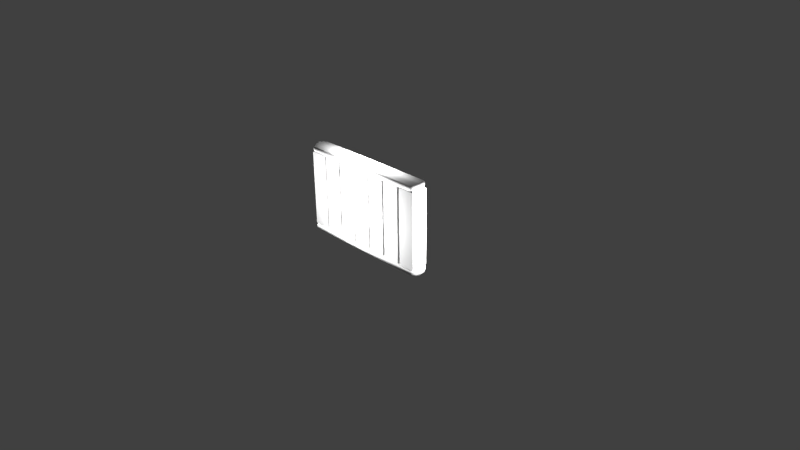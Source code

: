 # Source: radiator.blend  (saved by Blender 2.70.0; exported with 4.5.12 LTS)
import bpy
from mathutils import Matrix  # noqa: F401  (used for matrix-valued properties, if any)

bpy.ops.wm.read_factory_settings(use_empty=True)
scene = bpy.context.scene
scene.name = 'Scene'

# ---- collections
col_collection_1 = bpy.data.collections.new('Collection 1'); scene.collection.children.link(col_collection_1)

# ---- materials (node trees are filled in below, after node groups)
mat_material_001 = bpy.data.materials.new('Material.001')
mat_material_001.alpha_threshold = 0.0
mat_material_001.use_transparent_shadow = False
mat_material_001.roughness = 0.5
mat_material_001.line_color = (0.0, 0.0, 0.0, 1.0)

# ---- material node trees

# ---- world
world_world = bpy.data.worlds.new('World'); scene.world = world_world
world_world.color = (0.05088, 0.05088, 0.05088)
world_world.use_sun_shadow = False
world_world.sun_shadow_jitter_overblur = 0.0
world_world.cycles.sampling_method = 'MANUAL'
world_world.cycles.sample_map_resolution = 256

# ---- cameras
cam_camera = bpy.data.cameras.new('Camera')
cam_camera.clip_end = 100.0
cam_camera.lens = 35.0
cam_camera.sensor_width = 32.0
cam_camera.sensor_height = 18.0
cam_camera.ortho_scale = 7.314
cam_camera.dof.focus_distance = 0.0
cam_camera.dof.aperture_fstop = 128.0

# ---- lights
light_point_003 = bpy.data.lights.new('Point.003', 'POINT')
light_point_003.transmission_factor = 0.0
light_point_003.energy = 100.0
light_point_003.shadow_buffer_clip_start = 0.5
light_point_003.shadow_soft_size = 0.1
light_point_003.shadow_maximum_resolution = 0.006
light_point_003.use_absolute_resolution = True
light_point_003.cycles.use_multiple_importance_sampling = False
light_point_002 = bpy.data.lights.new('Point.002', 'POINT')
light_point_002.transmission_factor = 0.0
light_point_002.energy = 100.0
light_point_002.shadow_buffer_clip_start = 0.5
light_point_002.shadow_soft_size = 0.1
light_point_002.shadow_maximum_resolution = 0.006
light_point_002.use_absolute_resolution = True
light_point_002.cycles.use_multiple_importance_sampling = False
light_point_001 = bpy.data.lights.new('Point.001', 'POINT')
light_point_001.transmission_factor = 0.0
light_point_001.energy = 100.0
light_point_001.shadow_buffer_clip_start = 0.5
light_point_001.shadow_soft_size = 0.1
light_point_001.shadow_maximum_resolution = 0.006
light_point_001.use_absolute_resolution = True
light_point_001.cycles.use_multiple_importance_sampling = False
light_point = bpy.data.lights.new('Point', 'POINT')
light_point.transmission_factor = 0.0
light_point.energy = 100.0
light_point.shadow_buffer_clip_start = 0.5
light_point.shadow_soft_size = 0.1
light_point.shadow_maximum_resolution = 0.006
light_point.use_absolute_resolution = True
light_point.cycles.use_multiple_importance_sampling = False
light_lamp = bpy.data.lights.new('Lamp', 'POINT')
light_lamp.transmission_factor = 0.0
light_lamp.cutoff_distance = 30.0
light_lamp.energy = 100.0
light_lamp.shadow_buffer_clip_start = 1.001
light_lamp.shadow_soft_size = 0.1
light_lamp.shadow_maximum_resolution = 0.006
light_lamp.use_absolute_resolution = True
light_lamp.cycles.use_multiple_importance_sampling = False

# ---- meshes
me_cube_002 = bpy.data.meshes.new('Cube.002')
me_cube_002.from_pydata([(-0.8755, -0.1189, 1.173), (-0.8755, 0.1111, 1.173), (0.8924, 0.1111, 1.173), (0.8924, -0.1189, 1.173), (-0.8755, -0.1189, 1.249), (-0.8755, 0.1111, 1.249), (0.8924, 0.1111, 1.249), (0.8924, -0.1189, 1.249), (-0.8919, -0.1189, 0.06244), (-0.8919, 0.1111, 0.06244), (0.9088, 0.1111, 0.06244), (0.9088, -0.1189, 0.06244), (-0.8919, -0.1189, 0.1416), (-0.8919, 0.1111, 0.1416), (0.9088, 0.1111, 0.1416), (0.9088, -0.1189, 0.1416), (-0.9144, -0.1189, 1.168), (-0.9109, 0.1111, 1.168), (-0.9109, 0.1111, 0.1468), (-0.9144, -0.1189, 0.1468), (-0.6699, -0.1189, 1.168), (-0.6734, 0.1111, 1.168), (-0.6734, 0.1111, 0.1468), (-0.6699, -0.1189, 0.1468), (-0.6484, -0.1189, 1.168), (-0.6439, 0.1111, 1.168), (-0.6439, 0.1111, 0.1468), (-0.6484, -0.1189, 0.1468), (-0.3982, -0.1189, 1.168), (-0.4026, 0.1111, 1.168), (-0.4026, 0.1111, 0.1468), (-0.3982, -0.1189, 0.1468), (-0.3762, -0.1189, 1.168), (-0.3697, 0.1111, 1.168), (-0.3697, 0.1111, 0.1468), (-0.3762, -0.1189, 0.1468), (-0.1326, -0.1189, 1.168), (-0.139, 0.1111, 1.168), (-0.139, 0.1111, 0.1468), (-0.1326, -0.1189, 0.1468), (-0.1142, -0.1189, 1.168), (-0.1082, 0.1111, 1.168), (-0.1082, 0.1111, 0.1468), (-0.1142, -0.1189, 0.1468), (0.1432, -0.1189, 1.168), (0.1372, 0.1111, 1.168), (0.1372, 0.1111, 0.1468), (0.1432, -0.1189, 0.1468), (0.1658, -0.1189, 1.168), (0.1695, 0.1111, 1.168), (0.1695, 0.1111, 0.1468), (0.1658, -0.1189, 0.1468), (0.4009, -0.1189, 1.168), (0.3972, 0.1111, 1.168), (0.3972, 0.1111, 0.1468), (0.4009, -0.1189, 0.1468), (0.4329, -0.1189, 1.168), (0.4396, 0.1111, 1.168), (0.4396, 0.1111, 0.1468), (0.4329, -0.1189, 0.1468), (0.6716, -0.1189, 1.168), (0.6648, 0.1111, 1.168), (0.6648, 0.1111, 0.1468), (0.6716, -0.1189, 0.1468), (0.7043, -0.1189, 1.168), (0.7097, 0.1111, 1.168), (0.7097, 0.1111, 0.1468), (0.7043, -0.1189, 0.1468), (0.9379, -0.1189, 1.168), (0.9324, 0.1111, 1.168), (0.9324, 0.1111, 0.1468), (0.9379, -0.1189, 0.1468), (-0.8866, -0.1265, 1.211), (-0.9082, -0.003898, 1.271), (-0.8866, 0.1187, 1.211), (-0.9082, -0.003898, 1.151), (-0.9345, -0.003898, 1.211), (-0.8841, -0.1254, 1.231), (-0.9008, 0.05771, 1.267), (-0.8841, 0.1176, 1.191), (-0.9008, -0.06551, 1.155), (-0.8841, -0.1254, 1.191), (-0.9008, -0.06551, 1.267), (-0.8841, 0.1176, 1.231), (-0.9008, 0.05771, 1.155), (-0.9301, -0.003898, 1.177), (-0.9301, -0.003898, 1.245), (-0.9276, -0.07365, 1.211), (-0.9276, 0.06585, 1.211), (-0.9218, 0.06444, 1.18), (-0.9218, -0.07224, 1.18), (-0.9218, -0.07224, 1.242), (-0.9218, 0.06444, 1.242), (0.9036, 0.1186, 1.211), (0.9253, -0.003898, 1.27), (0.9036, -0.1264, 1.211), (0.9253, -0.003898, 1.152), (0.9515, -0.003898, 1.211), (0.9011, 0.1175, 1.191), (0.9179, -0.06548, 1.267), (0.9011, -0.1253, 1.191), (0.9179, 0.05768, 1.155), (0.9011, 0.1175, 1.231), (0.9179, 0.05768, 1.267), (0.9011, -0.1253, 1.231), (0.9179, -0.06548, 1.155), (0.9471, -0.003898, 1.177), (0.9471, -0.003898, 1.245), (0.9445, 0.06576, 1.211), (0.9445, -0.07356, 1.211), (0.9388, -0.07215, 1.18), (0.9388, 0.06435, 1.18), (0.9388, 0.06435, 1.242), (0.9388, -0.07215, 1.242), (-0.9032, -0.1265, 0.102), (-0.9252, -0.003898, 0.1642), (-0.9032, 0.1187, 0.102), (-0.9252, -0.003898, 0.03979), (-0.952, -0.003898, 0.102), (-0.9007, -0.1254, 0.1232), (-0.9177, 0.05771, 0.1607), (-0.9007, 0.1176, 0.08076), (-0.9177, -0.06551, 0.04328), (-0.9007, -0.1254, 0.08076), (-0.9177, -0.06551, 0.1607), (-0.9007, 0.1176, 0.1232), (-0.9177, 0.05771, 0.04328), (-0.9475, -0.003898, 0.06665), (-0.9475, -0.003898, 0.1373), (-0.9449, -0.07365, 0.102), (-0.9449, 0.06585, 0.102), (-0.939, 0.06444, 0.0694), (-0.939, -0.07224, 0.0694), (-0.939, -0.07224, 0.1346), (-0.939, 0.06444, 0.1346), (0.9202, 0.1186, 0.102), (0.9423, -0.003898, 0.164), (0.9202, -0.1264, 0.102), (0.9423, -0.003898, 0.04003), (0.969, -0.003898, 0.102), (0.9176, 0.1175, 0.08077), (0.9347, -0.06548, 0.1605), (0.9176, -0.1253, 0.08077), (0.9347, 0.05768, 0.04346), (0.9176, 0.1175, 0.1232), (0.9347, 0.05768, 0.1605), (0.9176, -0.1253, 0.1232), (0.9347, -0.06548, 0.04346), (0.9645, -0.003898, 0.06685), (0.9645, -0.003898, 0.1372), (0.9619, 0.06576, 0.102), (0.9619, -0.07356, 0.102), (0.956, -0.07215, 0.06954), (0.956, 0.06435, 0.06954), (0.956, 0.06435, 0.1345), (0.956, -0.07215, 0.1345), (-0.8705, -0.003899, 1.168), (-0.9109, 0.1111, 0.6575), (-0.8705, -0.003897, 0.1468), (-0.9144, -0.1189, 0.6575), (-0.8705, -0.003898, 0.6575), (-0.8705, -0.06141, 1.168), (-0.9109, 0.1111, 0.9129), (-0.8705, 0.05361, 0.1468), (-0.9144, -0.1189, 0.4022), (-0.8705, 0.05361, 1.168), (-0.9109, 0.1111, 0.4022), (-0.8705, -0.06141, 0.1468), (-0.9144, -0.1189, 0.9129), (-0.8705, -0.003898, 0.4022), (-0.8705, -0.003898, 0.9129), (-0.8705, -0.06141, 0.6575), (-0.8705, 0.05361, 0.6575), (-0.8705, 0.05361, 0.4022), (-0.8705, -0.06141, 0.4022), (-0.8705, -0.06141, 0.9129), (-0.8705, 0.05361, 0.9129), (-0.7138, -0.003899, 1.168), (-0.6734, 0.1111, 0.6575), (-0.7138, -0.003897, 0.1468), (-0.6699, -0.1189, 0.6575), (-0.7138, -0.003898, 0.6575), (-0.7138, 0.05361, 1.168), (-0.6734, 0.1111, 0.4022), (-0.7138, -0.06141, 0.1468), (-0.6699, -0.1189, 0.9129), (-0.7138, -0.06141, 1.168), (-0.6734, 0.1111, 0.9129), (-0.7138, 0.05361, 0.1468), (-0.6699, -0.1189, 0.4022), (-0.7138, -0.003898, 0.9129), (-0.7138, -0.003898, 0.4022), (-0.7138, -0.06141, 0.6575), (-0.7138, 0.05361, 0.6575), (-0.7138, 0.05361, 0.9129), (-0.7138, -0.06141, 0.9129), (-0.7138, -0.06141, 0.4022), (-0.7138, 0.05361, 0.4022), (-0.6007, -0.003899, 1.168), (-0.6439, 0.1111, 0.6575), (-0.6007, -0.003897, 0.1468), (-0.6484, -0.1189, 0.6575), (-0.6007, -0.003898, 0.6575), (-0.6007, -0.06141, 1.168), (-0.6439, 0.1111, 0.9129), (-0.6007, 0.05361, 0.1468), (-0.6484, -0.1189, 0.4022), (-0.6007, 0.05361, 1.168), (-0.6439, 0.1111, 0.4022), (-0.6007, -0.06141, 0.1468), (-0.6484, -0.1189, 0.9129), (-0.6007, -0.003898, 0.4022), (-0.6007, -0.003898, 0.9129), (-0.6007, -0.06141, 0.6575), (-0.6007, 0.05361, 0.6575), (-0.6007, 0.05361, 0.4022), (-0.6007, -0.06141, 0.4022), (-0.6007, -0.06141, 0.9129), (-0.6007, 0.05361, 0.9129), (-0.4458, -0.003899, 1.168), (-0.4026, 0.1111, 0.6575), (-0.4458, -0.003897, 0.1468), (-0.3982, -0.1189, 0.6575), (-0.4458, -0.003898, 0.6575), (-0.4458, 0.05361, 1.168), (-0.4026, 0.1111, 0.4022), (-0.4458, -0.06141, 0.1468), (-0.3982, -0.1189, 0.9129), (-0.4458, -0.06141, 1.168), (-0.4026, 0.1111, 0.9129), (-0.4458, 0.05361, 0.1468), (-0.3982, -0.1189, 0.4022), (-0.4458, -0.003898, 0.9129), (-0.4458, -0.003898, 0.4022), (-0.4458, -0.06141, 0.6575), (-0.4458, 0.05361, 0.6575), (-0.4458, 0.05361, 0.9129), (-0.4458, -0.06141, 0.9129), (-0.4458, -0.06141, 0.4022), (-0.4458, 0.05361, 0.4022), (-0.175, -0.003899, 1.168), (-0.139, 0.1111, 0.6575), (-0.175, -0.003897, 0.1468), (-0.1326, -0.1189, 0.6575), (-0.175, -0.003898, 0.6575), (-0.175, 0.05361, 1.168), (-0.139, 0.1111, 0.4022), (-0.175, -0.06141, 0.1468), (-0.1326, -0.1189, 0.9129), (-0.175, -0.06141, 1.168), (-0.139, 0.1111, 0.9129), (-0.175, 0.05361, 0.1468), (-0.1326, -0.1189, 0.4022), (-0.175, -0.003898, 0.9129), (-0.175, -0.003898, 0.4022), (-0.175, -0.06141, 0.6575), (-0.175, 0.05361, 0.6575), (-0.175, 0.05361, 0.9129), (-0.175, -0.06141, 0.9129), (-0.175, -0.06141, 0.4022), (-0.175, 0.05361, 0.4022), (0.09387, -0.003899, 1.168), (0.1372, 0.1111, 0.6575), (0.09387, -0.003897, 0.1468), (0.1432, -0.1189, 0.6575), (0.09387, -0.003898, 0.6575), (0.09387, 0.05361, 1.168), (0.1372, 0.1111, 0.4022), (0.09387, -0.06141, 0.1468), (0.1432, -0.1189, 0.9129), (0.09387, -0.06141, 1.168), (0.1372, 0.1111, 0.9129), (0.09387, 0.05361, 0.1468), (0.1432, -0.1189, 0.4022), (0.09387, -0.003898, 0.9129), (0.09387, -0.003898, 0.4022), (0.09387, -0.06141, 0.6575), (0.09387, 0.05361, 0.6575), (0.09387, 0.05361, 0.9129), (0.09387, -0.06141, 0.9129), (0.09387, -0.06141, 0.4022), (0.09387, 0.05361, 0.4022), (0.3615, -0.003899, 1.168), (0.3972, 0.1111, 0.6575), (0.3615, -0.003897, 0.1468), (0.4009, -0.1189, 0.6575), (0.3615, -0.003898, 0.6575), (0.3615, 0.05361, 1.168), (0.3972, 0.1111, 0.4022), (0.3615, -0.06141, 0.1468), (0.4009, -0.1189, 0.9129), (0.3615, -0.06141, 1.168), (0.3972, 0.1111, 0.9129), (0.3615, 0.05361, 0.1468), (0.4009, -0.1189, 0.4022), (0.3615, -0.003898, 0.9129), (0.3615, -0.003898, 0.4022), (0.3615, -0.06141, 0.6575), (0.3615, 0.05361, 0.6575), (0.3615, 0.05361, 0.9129), (0.3615, -0.06141, 0.9129), (0.3615, -0.06141, 0.4022), (0.3615, 0.05361, 0.4022), (0.6288, -0.003899, 1.168), (0.6648, 0.1111, 0.6575), (0.6288, -0.003897, 0.1468), (0.6716, -0.1189, 0.6575), (0.6288, -0.003898, 0.6575), (0.6288, 0.05361, 1.168), (0.6648, 0.1111, 0.4022), (0.6288, -0.06141, 0.1468), (0.6716, -0.1189, 0.9129), (0.6288, -0.06141, 1.168), (0.6648, 0.1111, 0.9129), (0.6288, 0.05361, 0.1468), (0.6716, -0.1189, 0.4022), (0.6288, -0.003898, 0.9129), (0.6288, -0.003898, 0.4022), (0.6288, -0.06141, 0.6575), (0.6288, 0.05361, 0.6575), (0.6288, 0.05361, 0.9129), (0.6288, -0.06141, 0.9129), (0.6288, -0.06141, 0.4022), (0.6288, 0.05361, 0.4022), (0.8982, -0.003899, 1.168), (0.9324, 0.1111, 0.6575), (0.8982, -0.003897, 0.1468), (0.9379, -0.1189, 0.6575), (0.8982, -0.003898, 0.6575), (0.8982, 0.05361, 1.168), (0.9324, 0.1111, 0.4022), (0.8982, -0.06141, 0.1468), (0.9379, -0.1189, 0.9129), (0.8982, -0.06141, 1.168), (0.9324, 0.1111, 0.9129), (0.8982, 0.05361, 0.1468), (0.9379, -0.1189, 0.4022), (0.8982, -0.003898, 0.9129), (0.8982, -0.003898, 0.4022), (0.8982, -0.06141, 0.6575), (0.8982, 0.05361, 0.6575), (0.8982, 0.05361, 0.9129), (0.8982, -0.06141, 0.9129), (0.8982, -0.06141, 0.4022), (0.8982, 0.05361, 0.4022), (-0.3338, -0.003899, 1.168), (-0.3697, 0.1111, 0.6575), (-0.3338, -0.003897, 0.1468), (-0.3762, -0.1189, 0.6575), (-0.3338, -0.003898, 0.6575), (-0.3338, -0.06141, 1.168), (-0.3697, 0.1111, 0.9129), (-0.3338, 0.05361, 0.1468), (-0.3762, -0.1189, 0.4022), (-0.3338, 0.05361, 1.168), (-0.3697, 0.1111, 0.4022), (-0.3338, -0.06141, 0.1468), (-0.3762, -0.1189, 0.9129), (-0.3338, -0.003898, 0.4022), (-0.3338, -0.003898, 0.9129), (-0.3338, -0.06141, 0.6575), (-0.3338, 0.05361, 0.6575), (-0.3338, 0.05361, 0.4022), (-0.3338, -0.06141, 0.4022), (-0.3338, -0.06141, 0.9129), (-0.3338, 0.05361, 0.9129), (-0.06491, -0.003899, 1.168), (-0.1082, 0.1111, 0.6575), (-0.06491, -0.003897, 0.1468), (-0.1142, -0.1189, 0.6575), (-0.06491, -0.003898, 0.6575), (-0.06491, -0.06141, 1.168), (-0.1082, 0.1111, 0.9129), (-0.06491, 0.05361, 0.1468), (-0.1142, -0.1189, 0.4022), (-0.06491, 0.05361, 1.168), (-0.1082, 0.1111, 0.4022), (-0.06491, -0.06141, 0.1468), (-0.1142, -0.1189, 0.9129), (-0.06491, -0.003898, 0.4022), (-0.06491, -0.003898, 0.9129), (-0.06491, -0.06141, 0.6575), (-0.06491, 0.05361, 0.6575), (-0.06491, 0.05361, 0.4022), (-0.06491, -0.06141, 0.4022), (-0.06491, -0.06141, 0.9129), (-0.06491, 0.05361, 0.9129), (0.2052, -0.003899, 1.168), (0.1695, 0.1111, 0.6575), (0.2052, -0.003897, 0.1468), (0.1658, -0.1189, 0.6575), (0.2052, -0.003898, 0.6575), (0.2052, -0.06141, 1.168), (0.1695, 0.1111, 0.9129), (0.2052, 0.05361, 0.1468), (0.1658, -0.1189, 0.4022), (0.2052, 0.05361, 1.168), (0.1695, 0.1111, 0.4022), (0.2052, -0.06141, 0.1468), (0.1658, -0.1189, 0.9129), (0.2052, -0.003898, 0.4022), (0.2052, -0.003898, 0.9129), (0.2052, -0.06141, 0.6575), (0.2052, 0.05361, 0.6575), (0.2052, 0.05361, 0.4022), (0.2052, -0.06141, 0.4022), (0.2052, -0.06141, 0.9129), (0.2052, 0.05361, 0.9129), (0.4757, -0.003899, 1.168), (0.4396, 0.1111, 0.6575), (0.4757, -0.003897, 0.1468), (0.4329, -0.1189, 0.6575), (0.4757, -0.003898, 0.6575), (0.4757, -0.06141, 1.168), (0.4396, 0.1111, 0.9129), (0.4757, 0.05361, 0.1468), (0.4329, -0.1189, 0.4022), (0.4757, 0.05361, 1.168), (0.4396, 0.1111, 0.4022), (0.4757, -0.06141, 0.1468), (0.4329, -0.1189, 0.9129), (0.4757, -0.003898, 0.4022), (0.4757, -0.003898, 0.9129), (0.4757, -0.06141, 0.6575), (0.4757, 0.05361, 0.6575), (0.4757, 0.05361, 0.4022), (0.4757, -0.06141, 0.4022), (0.4757, -0.06141, 0.9129), (0.4757, 0.05361, 0.9129), (0.744, -0.003899, 1.168), (0.7097, 0.1111, 0.6575), (0.744, -0.003897, 0.1468), (0.7043, -0.1189, 0.6575), (0.744, -0.003898, 0.6575), (0.744, -0.06141, 1.168), (0.7097, 0.1111, 0.9129), (0.744, 0.05361, 0.1468), (0.7043, -0.1189, 0.4022), (0.744, 0.05361, 1.168), (0.7097, 0.1111, 0.4022), (0.744, -0.06141, 0.1468), (0.7043, -0.1189, 0.9129), (0.744, -0.003898, 0.4022), (0.744, -0.003898, 0.9129), (0.744, -0.06141, 0.6575), (0.744, 0.05361, 0.6575), (0.744, 0.05361, 0.4022), (0.744, -0.06141, 0.4022), (0.744, -0.06141, 0.9129), (0.744, 0.05361, 0.9129)], [], [(89, 79, 1, 84), (83, 79, 74), (110, 100, 3, 105), (81, 77, 72), (80, 75, 84), (82, 78, 73), (131, 121, 9, 126), (125, 121, 116), (152, 142, 11, 147), (123, 119, 114), (122, 117, 126), (124, 120, 115), (20, 186, 177, 182, 21, 17, 165, 156, 161, 16), (21, 187, 178, 183, 22, 18, 166, 157, 162, 17), (22, 188, 179, 184, 23, 19, 167, 158, 163, 18), (23, 189, 180, 185, 20, 16, 168, 159, 164, 19), (173, 166, 18, 163), (194, 187, 21, 182), (28, 228, 219, 224, 29, 25, 207, 198, 203, 24), (29, 229, 220, 225, 30, 26, 208, 199, 204, 25), (30, 230, 221, 226, 31, 27, 209, 200, 205, 26), (31, 231, 222, 227, 28, 24, 210, 201, 206, 27), (215, 208, 26, 205), (236, 229, 29, 224), (36, 249, 240, 245, 37, 33, 354, 345, 350, 32), (37, 250, 241, 246, 38, 34, 355, 346, 351, 33), (38, 251, 242, 247, 39, 35, 356, 347, 352, 34), (39, 252, 243, 248, 36, 32, 357, 348, 353, 35), (362, 355, 34, 352), (257, 250, 37, 245), (44, 270, 261, 266, 45, 41, 375, 366, 371, 40), (45, 271, 262, 267, 46, 42, 376, 367, 372, 41), (46, 272, 263, 268, 47, 43, 377, 368, 373, 42), (47, 273, 264, 269, 44, 40, 378, 369, 374, 43), (383, 376, 42, 373), (278, 271, 45, 266), (52, 291, 282, 287, 53, 49, 396, 387, 392, 48), (53, 292, 283, 288, 54, 50, 397, 388, 393, 49), (54, 293, 284, 289, 55, 51, 398, 389, 394, 50), (55, 294, 285, 290, 52, 48, 399, 390, 395, 51), (404, 397, 50, 394), (299, 292, 53, 287), (60, 312, 303, 308, 61, 57, 417, 408, 413, 56), (61, 313, 304, 309, 62, 58, 418, 409, 414, 57), (62, 314, 305, 310, 63, 59, 419, 410, 415, 58), (63, 315, 306, 311, 60, 56, 420, 411, 416, 59), (425, 418, 58, 415), (320, 313, 61, 308), (68, 333, 324, 329, 69, 65, 438, 429, 434, 64), (69, 334, 325, 330, 70, 66, 439, 430, 435, 65), (70, 335, 326, 331, 71, 67, 440, 431, 436, 66), (71, 336, 327, 332, 68, 64, 441, 432, 437, 67), (446, 439, 66, 436), (341, 334, 69, 329), (90, 85, 75, 80), (91, 86, 76, 87), (92, 83, 74, 88), (85, 89, 84, 75), (76, 88, 89, 85), (88, 74, 79, 89), (98, 102, 93), (104, 100, 95), (105, 101, 96), (99, 94, 103), (81, 90, 80, 0), (72, 87, 90, 81), (87, 76, 85, 90), (77, 91, 87, 72), (4, 82, 91, 77), (82, 73, 86, 91), (86, 92, 88, 76), (73, 78, 92, 86), (78, 5, 83, 92), (111, 106, 96, 101), (112, 107, 97, 108), (113, 104, 95, 109), (106, 110, 105, 96), (97, 109, 110, 106), (109, 95, 100, 110), (5, 6, 102, 98, 2, 1, 79, 83), (7, 4, 77, 81, 0, 3, 100, 104), (0, 80, 84, 1, 2, 101, 105, 3), (7, 99, 103, 6, 5, 78, 82, 4), (98, 111, 101, 2), (93, 108, 111, 98), (108, 97, 106, 111), (102, 112, 108, 93), (6, 103, 112, 102), (103, 94, 107, 112), (107, 113, 109, 97), (94, 99, 113, 107), (99, 7, 104, 113), (132, 127, 117, 122), (133, 128, 118, 129), (134, 125, 116, 130), (127, 131, 126, 117), (118, 130, 131, 127), (130, 116, 121, 131), (140, 144, 135), (146, 142, 137), (147, 143, 138), (141, 136, 145), (123, 132, 122, 8), (114, 129, 132, 123), (129, 118, 127, 132), (119, 133, 129, 114), (12, 124, 133, 119), (124, 115, 128, 133), (128, 134, 130, 118), (115, 120, 134, 128), (120, 13, 125, 134), (153, 148, 138, 143), (154, 149, 139, 150), (155, 146, 137, 151), (148, 152, 147, 138), (139, 151, 152, 148), (151, 137, 142, 152), (13, 14, 144, 140, 10, 9, 121, 125), (15, 12, 119, 123, 8, 11, 142, 146), (8, 122, 126, 9, 10, 143, 147, 11), (15, 141, 145, 14, 13, 120, 124, 12), (140, 153, 143, 10), (135, 150, 153, 140), (150, 139, 148, 153), (144, 154, 150, 135), (14, 145, 154, 144), (145, 136, 149, 154), (149, 155, 151, 139), (136, 141, 155, 149), (141, 15, 146, 155), (174, 169, 158, 167), (175, 170, 160, 171), (176, 162, 157, 172), (169, 173, 163, 158), (160, 172, 173, 169), (172, 157, 166, 173), (164, 174, 167, 19), (159, 171, 174, 164), (171, 160, 169, 174), (168, 175, 171, 159), (16, 161, 175, 168), (161, 156, 170, 175), (170, 176, 172, 160), (156, 165, 176, 170), (165, 17, 162, 176), (195, 190, 177, 186), (196, 191, 181, 192), (197, 183, 178, 193), (190, 194, 182, 177), (181, 193, 194, 190), (193, 178, 187, 194), (185, 195, 186, 20), (180, 192, 195, 185), (192, 181, 190, 195), (189, 196, 192, 180), (23, 184, 196, 189), (184, 179, 191, 196), (191, 197, 193, 181), (179, 188, 197, 191), (188, 22, 183, 197), (216, 211, 200, 209), (217, 212, 202, 213), (218, 204, 199, 214), (211, 215, 205, 200), (202, 214, 215, 211), (214, 199, 208, 215), (206, 216, 209, 27), (201, 213, 216, 206), (213, 202, 211, 216), (210, 217, 213, 201), (24, 203, 217, 210), (203, 198, 212, 217), (212, 218, 214, 202), (198, 207, 218, 212), (207, 25, 204, 218), (237, 232, 219, 228), (238, 233, 223, 234), (239, 225, 220, 235), (232, 236, 224, 219), (223, 235, 236, 232), (235, 220, 229, 236), (227, 237, 228, 28), (222, 234, 237, 227), (234, 223, 232, 237), (231, 238, 234, 222), (31, 226, 238, 231), (226, 221, 233, 238), (233, 239, 235, 223), (221, 230, 239, 233), (230, 30, 225, 239), (258, 253, 240, 249), (259, 254, 244, 255), (260, 246, 241, 256), (253, 257, 245, 240), (244, 256, 257, 253), (256, 241, 250, 257), (248, 258, 249, 36), (243, 255, 258, 248), (255, 244, 253, 258), (252, 259, 255, 243), (39, 247, 259, 252), (247, 242, 254, 259), (254, 260, 256, 244), (242, 251, 260, 254), (251, 38, 246, 260), (279, 274, 261, 270), (280, 275, 265, 276), (281, 267, 262, 277), (274, 278, 266, 261), (265, 277, 278, 274), (277, 262, 271, 278), (269, 279, 270, 44), (264, 276, 279, 269), (276, 265, 274, 279), (273, 280, 276, 264), (47, 268, 280, 273), (268, 263, 275, 280), (275, 281, 277, 265), (263, 272, 281, 275), (272, 46, 267, 281), (300, 295, 282, 291), (301, 296, 286, 297), (302, 288, 283, 298), (295, 299, 287, 282), (286, 298, 299, 295), (298, 283, 292, 299), (290, 300, 291, 52), (285, 297, 300, 290), (297, 286, 295, 300), (294, 301, 297, 285), (55, 289, 301, 294), (289, 284, 296, 301), (296, 302, 298, 286), (284, 293, 302, 296), (293, 54, 288, 302), (321, 316, 303, 312), (322, 317, 307, 318), (323, 309, 304, 319), (316, 320, 308, 303), (307, 319, 320, 316), (319, 304, 313, 320), (311, 321, 312, 60), (306, 318, 321, 311), (318, 307, 316, 321), (315, 322, 318, 306), (63, 310, 322, 315), (310, 305, 317, 322), (317, 323, 319, 307), (305, 314, 323, 317), (314, 62, 309, 323), (342, 337, 324, 333), (343, 338, 328, 339), (344, 330, 325, 340), (337, 341, 329, 324), (328, 340, 341, 337), (340, 325, 334, 341), (332, 342, 333, 68), (327, 339, 342, 332), (339, 328, 337, 342), (336, 343, 339, 327), (71, 331, 343, 336), (331, 326, 338, 343), (338, 344, 340, 328), (326, 335, 344, 338), (335, 70, 330, 344), (363, 358, 347, 356), (364, 359, 349, 360), (365, 351, 346, 361), (358, 362, 352, 347), (349, 361, 362, 358), (361, 346, 355, 362), (353, 363, 356, 35), (348, 360, 363, 353), (360, 349, 358, 363), (357, 364, 360, 348), (32, 350, 364, 357), (350, 345, 359, 364), (359, 365, 361, 349), (345, 354, 365, 359), (354, 33, 351, 365), (384, 379, 368, 377), (385, 380, 370, 381), (386, 372, 367, 382), (379, 383, 373, 368), (370, 382, 383, 379), (382, 367, 376, 383), (374, 384, 377, 43), (369, 381, 384, 374), (381, 370, 379, 384), (378, 385, 381, 369), (40, 371, 385, 378), (371, 366, 380, 385), (380, 386, 382, 370), (366, 375, 386, 380), (375, 41, 372, 386), (405, 400, 389, 398), (406, 401, 391, 402), (407, 393, 388, 403), (400, 404, 394, 389), (391, 403, 404, 400), (403, 388, 397, 404), (395, 405, 398, 51), (390, 402, 405, 395), (402, 391, 400, 405), (399, 406, 402, 390), (48, 392, 406, 399), (392, 387, 401, 406), (401, 407, 403, 391), (387, 396, 407, 401), (396, 49, 393, 407), (426, 421, 410, 419), (427, 422, 412, 423), (428, 414, 409, 424), (421, 425, 415, 410), (412, 424, 425, 421), (424, 409, 418, 425), (416, 426, 419, 59), (411, 423, 426, 416), (423, 412, 421, 426), (420, 427, 423, 411), (56, 413, 427, 420), (413, 408, 422, 427), (422, 428, 424, 412), (408, 417, 428, 422), (417, 57, 414, 428), (447, 442, 431, 440), (448, 443, 433, 444), (449, 435, 430, 445), (442, 446, 436, 431), (433, 445, 446, 442), (445, 430, 439, 446), (437, 447, 440, 67), (432, 444, 447, 437), (444, 433, 442, 447), (441, 448, 444, 432), (64, 434, 448, 441), (434, 429, 443, 448), (443, 449, 445, 433), (429, 438, 449, 443), (438, 65, 435, 449)])
me_cube_002.polygons.foreach_set('use_smooth', [1, 1, 1, 1, 1, 1, 1, 1, 1, 1, 1, 1, 0, 0, 0, 0, 0, 0, 0, 0, 0, 0, 0, 0, 0, 0, 0, 0, 0, 0, 0, 0, 0, 0, 0, 0, 0, 0, 0, 0, 0, 0, 0, 0, 0, 0, 0, 0, 0, 0, 0, 0, 0, 0, 1, 1, 1, 1, 1, 1, 1, 1, 1, 1, 1, 1, 1, 1, 1, 1, 1, 1, 1, 1, 1, 1, 1, 1, 1, 1, 1, 1, 1, 1, 1, 1, 1, 1, 1, 1, 1, 1, 1, 1, 1, 1, 1, 1, 1, 1, 1, 1, 1, 1, 1, 1, 1, 1, 1, 1, 1, 1, 1, 1, 1, 1, 1, 1, 1, 1, 1, 1, 1, 1, 1, 1, 1, 1, 1, 1, 0, 0, 0, 0, 0, 0, 0, 0, 0, 0, 0, 0, 0, 0, 0, 0, 0, 0, 0, 0, 0, 0, 0, 0, 0, 0, 0, 0, 0, 0, 0, 0, 0, 0, 0, 0, 0, 0, 0, 0, 0, 0, 0, 0, 0, 0, 0, 0, 0, 0, 0, 0, 0, 0, 0, 0, 0, 0, 0, 0, 0, 0, 0, 0, 0, 0, 0, 0, 0, 0, 0, 0, 0, 0, 0, 0, 0, 0, 0, 0, 0, 0, 0, 0, 0, 0, 0, 0, 0, 0, 0, 0, 0, 0, 0, 0, 0, 0, 0, 0, 0, 0, 0, 0, 0, 0, 0, 0, 0, 0, 0, 0, 0, 0, 0, 0, 0, 0, 0, 0, 0, 0, 0, 0, 0, 0, 0, 0, 0, 0, 0, 0, 0, 0, 0, 0, 0, 0, 0, 0, 0, 0, 0, 0, 0, 0, 0, 0, 0, 0, 0, 0, 0, 0, 0, 0, 0, 0, 0, 0, 0, 0, 0, 0, 0, 0, 0, 0, 0, 0, 0, 0, 0, 0, 0, 0, 0, 0, 0, 0, 0, 0, 0, 0, 0, 0, 0, 0, 0, 0, 0, 0, 0, 0, 0, 0, 0, 0, 0, 0, 0, 0, 0, 0, 0, 0, 0, 0, 0, 0])
_uv = me_cube_002.uv_layers.new(name='UVMap')
_uv.uv.foreach_set('vector', [0.0, 0.0, 0.0, 0.0, 0.0, 0.0, 0.0, 0.0, 0.0, 0.0, 0.0, 0.0, 0.0, 0.0, 0.0, 0.0, 0.0, 0.0, 0.0, 0.0, 0.0, 0.0, 0.0, 0.0, 0.0, 0.0, 0.0, 0.0, 0.0, 0.0, 0.0, 0.0, 0.0, 0.0, 0.0, 0.0, 0.0, 0.0, 0.0, 0.0, 0.0, 0.0, 0.0, 0.0, 0.0, 0.0, 0.0, 0.0, 0.0, 0.0, 0.0, 0.0, 0.0, 0.0, 0.0, 0.0, 0.0, 0.0, 0.0, 0.0, 0.0, 0.0, 0.0, 0.0, 0.0, 0.0, 0.0, 0.0, 0.0, 0.0, 0.0, 0.0, 0.0, 0.0, 0.0, 0.0, 0.0, 0.0, 0.0, 0.0, 0.0, 0.0, 0.0, 0.0, 0.0, 0.0, 0.0, 0.0, 0.0, 0.0, 0.0, 0.0, 0.0, 0.0, 0.0, 0.0, 0.0, 0.0, 0.0, 0.0, 0.0, 0.0, 0.0, 0.0, 0.0, 0.0, 0.0, 0.0, 0.0, 0.0, 0.0, 0.0, 0.0, 0.0, 0.0, 0.0, 0.0, 0.0, 0.0, 0.0, 0.0, 0.0, 0.0, 0.0, 0.0, 0.0, 0.0, 0.0, 0.0, 0.0, 0.0, 0.0, 0.0, 0.0, 0.0, 0.0, 0.0, 0.0, 0.0, 0.0, 0.4414, 0.0002048, 0.4414, 0.1497, 0.4414, 0.2992, 0.4414, 0.4488, 0.4414, 0.5983, 0.2982, 0.5983, 0.2982, 0.4488, 0.2982, 0.2992, 0.2982, 0.1497, 0.2982, 0.0002043, 0.0, 0.0, 0.0, 0.0, 0.0, 0.0, 0.0, 0.0, 0.0, 0.0, 0.0, 0.0, 0.0, 0.0, 0.0, 0.0, 0.0, 0.0, 0.0, 0.0, 0.0, 0.0, 0.0, 0.0, 0.0, 0.0, 0.0, 0.0, 0.0, 0.0, 0.0, 0.0, 0.0, 0.0, 0.0, 0.0, 0.0, 0.0, 0.0, 0.0, 0.0, 0.0, 0.0, 0.0, 0.0, 0.0, 0.0, 0.0, 0.0, 0.0, 0.0, 0.0, 0.0, 0.0, 0.0, 0.0, 0.0, 0.0, 0.0, 0.0, 0.0, 0.0, 0.0, 0.0, 0.0, 0.0, 0.0, 0.0, 0.0, 0.0, 0.0, 0.0, 0.0, 0.0, 0.0, 0.0, 0.2978, 0.0002043, 0.2978, 0.1497, 0.2978, 0.2992, 0.2978, 0.4488, 0.2978, 0.5983, 0.1513, 0.5983, 0.1513, 0.4488, 0.1513, 0.2992, 0.1513, 0.1497, 0.1513, 0.0002044, 0.0, 0.0, 0.0, 0.0, 0.0, 0.0, 0.0, 0.0, 0.0, 0.0, 0.0, 0.0, 0.0, 0.0, 0.0, 0.0, 0.0, 0.0, 0.0, 0.0, 0.0, 0.0, 0.0, 0.0, 0.0, 0.0, 0.0, 0.0, 0.0, 0.0, 0.0, 0.0, 0.0, 0.0, 0.0, 0.0, 0.0, 0.0, 0.0, 0.0, 0.0, 0.0, 0.0, 0.0, 0.0, 0.0, 0.0, 0.0, 0.0, 0.0, 0.0, 0.0, 0.0, 0.0, 0.0, 0.0, 0.0, 0.0, 0.0, 0.0, 0.0, 0.0, 0.0, 0.0, 0.0, 0.0, 0.0, 0.0, 0.0, 0.0, 0.0, 0.0, 0.0, 0.0, 0.0, 0.0, 0.5844, 0.0002043, 0.5844, 0.1497, 0.5844, 0.2992, 0.5844, 0.4488, 0.5844, 0.5983, 0.4418, 0.5983, 0.4418, 0.4488, 0.4418, 0.2992, 0.4418, 0.1497, 0.4418, 0.0002044, 0.0, 0.0, 0.0, 0.0, 0.0, 0.0, 0.0, 0.0, 0.0, 0.0, 0.0, 0.0, 0.0, 0.0, 0.0, 0.0, 0.0, 0.0, 0.0, 0.0, 0.0, 0.0, 0.0, 0.0, 0.0, 0.0, 0.0, 0.0, 0.0, 0.0, 0.0, 0.0, 0.0, 0.0, 0.0, 0.0, 0.0, 0.0, 0.0, 0.0, 0.0, 0.0, 0.0, 0.0, 0.0, 0.0, 0.0, 0.0, 0.0, 0.0, 0.0, 0.0, 0.0, 0.0, 0.0, 0.0, 0.0, 0.0, 0.0, 0.0, 0.0, 0.0, 0.0, 0.0, 0.0, 0.0, 0.0, 0.0, 0.0, 0.0, 0.0, 0.0, 0.0, 0.0, 0.0, 0.0, 0.1509, 0.0002044, 0.1509, 0.1497, 0.1509, 0.2992, 0.1509, 0.4488, 0.1509, 0.5983, 0.0002062, 0.5983, 0.0002057, 0.4488, 0.0002052, 0.2992, 0.0002047, 0.1497, 0.0002043, 0.0002043, 0.0, 0.0, 0.0, 0.0, 0.0, 0.0, 0.0, 0.0, 0.0, 0.0, 0.0, 0.0, 0.0, 0.0, 0.0, 0.0, 0.0, 0.0, 0.0, 0.0, 0.0, 0.0, 0.0, 0.0, 0.0, 0.0, 0.0, 0.0, 0.0, 0.0, 0.0, 0.0, 0.0, 0.0, 0.0, 0.0, 0.0, 0.0, 0.0, 0.0, 0.0, 0.0, 0.0, 0.0, 0.0, 0.0, 0.0, 0.0, 0.0, 0.0, 0.0, 0.0, 0.0, 0.0, 0.0, 0.0, 0.0, 0.0, 0.0, 0.0, 0.0, 0.0, 0.0, 0.0, 0.0, 0.0, 0.0, 0.0, 0.0, 0.0, 0.0, 0.0, 0.0, 0.0, 0.0, 0.0, 0.8626, 0.0002044, 0.8626, 0.1497, 0.8626, 0.2992, 0.8626, 0.4488, 0.8626, 0.5983, 0.7249, 0.5983, 0.7249, 0.4488, 0.7249, 0.2992, 0.7249, 0.1497, 0.7249, 0.0002043, 0.0, 0.0, 0.0, 0.0, 0.0, 0.0, 0.0, 0.0, 0.0, 0.0, 0.0, 0.0, 0.0, 0.0, 0.0, 0.0, 0.0, 0.0, 0.0, 0.0, 0.0, 0.0, 0.0, 0.0, 0.0, 0.0, 0.0, 0.0, 0.0, 0.0, 0.0, 0.0, 0.0, 0.0, 0.0, 0.0, 0.0, 0.0, 0.0, 0.0, 0.0, 0.0, 0.0, 0.0, 0.0, 0.0, 0.0, 0.0, 0.0, 0.0, 0.0, 0.0, 0.0, 0.0, 0.0, 0.0, 0.0, 0.0, 0.0, 0.0, 0.0, 0.0, 0.0, 0.0, 0.0, 0.0, 0.0, 0.0, 0.0, 0.0, 0.0, 0.0, 0.0, 0.0, 0.0, 0.0, 0.7245, 0.0002043, 0.7245, 0.1497, 0.7245, 0.2992, 0.7245, 0.4488, 0.7245, 0.5983, 0.5848, 0.5983, 0.5848, 0.4488, 0.5848, 0.2992, 0.5848, 0.1497, 0.5848, 0.0002043, 0.0, 0.0, 0.0, 0.0, 0.0, 0.0, 0.0, 0.0, 0.0, 0.0, 0.0, 0.0, 0.0, 0.0, 0.0, 0.0, 0.0, 0.0, 0.0, 0.0, 0.0, 0.0, 0.0, 0.0, 0.0, 0.0, 0.0, 0.0, 0.0, 0.0, 0.0, 0.0, 0.0, 0.0, 0.0, 0.0, 0.0, 0.0, 0.0, 0.0, 0.0, 0.0, 0.0, 0.0, 0.0, 0.0, 0.0, 0.0, 0.0, 0.0, 0.0, 0.0, 0.0, 0.0, 0.0, 0.0, 0.0, 0.0, 0.0, 0.0, 0.0, 0.0, 0.0, 0.0, 0.0, 0.0, 0.0, 0.0, 0.0, 0.0, 0.0, 0.0, 0.0, 0.0, 0.0, 0.0, 0.9998, 0.0002045, 0.9998, 0.1497, 0.9998, 0.2992, 0.9998, 0.4488, 0.9998, 0.5983, 0.863, 0.5983, 0.863, 0.4488, 0.863, 0.2992, 0.863, 0.1497, 0.863, 0.0002043, 0.0, 0.0, 0.0, 0.0, 0.0, 0.0, 0.0, 0.0, 0.0, 0.0, 0.0, 0.0, 0.0, 0.0, 0.0, 0.0, 0.0, 0.0, 0.0, 0.0, 0.0, 0.0, 0.0, 0.0, 0.0, 0.0, 0.0, 0.0, 0.0, 0.0, 0.0, 0.0, 0.0, 0.0, 0.0, 0.0, 0.0, 0.0, 0.0, 0.0, 0.0, 0.0, 0.0, 0.0, 0.0, 0.0, 0.0, 0.0, 0.0, 0.0, 0.0, 0.0, 0.0, 0.0, 0.0, 0.0, 0.0, 0.0, 0.0, 0.0, 0.0, 0.0, 0.0, 0.0, 0.0, 0.0, 0.0, 0.0, 0.0, 0.0, 0.0, 0.0, 0.0, 0.0, 0.0, 0.0, 0.0, 0.0, 0.0, 0.0, 0.0, 0.0, 0.0, 0.0, 0.0, 0.0, 0.0, 0.0, 0.0, 0.0, 0.0, 0.0, 0.0, 0.0, 0.0, 0.0, 0.0, 0.0, 0.0, 0.0, 0.0, 0.0, 0.0, 0.0, 0.0, 0.0, 0.0, 0.0, 0.0, 0.0, 0.0, 0.0, 0.0, 0.0, 0.0, 0.0, 0.0, 0.0, 0.0, 0.0, 0.0, 0.0, 0.0, 0.0, 0.0, 0.0, 0.0, 0.0, 0.0, 0.0, 0.0, 0.0, 0.0, 0.0, 0.0, 0.0, 0.0, 0.0, 0.0, 0.0, 0.0, 0.0, 0.0, 0.0, 0.0, 0.0, 0.0, 0.0, 0.0, 0.0, 0.0, 0.0, 0.0, 0.0, 0.0, 0.0, 0.0, 0.0, 0.0, 0.0, 0.0, 0.0, 0.0, 0.0, 0.0, 0.0, 0.0, 0.0, 0.0, 0.0, 0.0, 0.0, 0.0, 0.0, 0.0, 0.0, 0.0, 0.0, 0.0, 0.0, 0.0, 0.0, 0.0, 0.0, 0.0, 0.0, 0.0, 0.0, 0.0, 0.0, 0.0, 0.0, 0.0, 0.0, 0.0, 0.0, 0.0, 0.0, 0.0, 0.0, 0.0, 0.0, 0.0, 0.0, 0.0, 0.0, 0.0, 0.0, 0.0, 0.0, 0.0, 0.0, 0.0, 0.0, 0.0, 0.0, 0.0, 0.0, 0.0, 0.0, 0.0, 0.0, 0.0, 0.0, 0.0, 0.0, 0.0, 0.0, 0.0, 0.0, 0.0, 0.0, 0.0, 0.0, 0.0, 0.0, 0.0, 0.0, 0.0, 0.0, 0.0, 0.0, 0.0, 0.0, 0.0, 0.0, 0.0, 0.0, 0.0, 0.0, 0.0, 0.0, 0.0, 0.0, 0.0, 0.0, 0.0, 0.0, 0.0, 0.0, 0.0, 0.0, 0.0, 0.0, 0.0, 0.0, 0.0, 0.0, 0.0, 0.0, 0.0, 0.0, 0.0, 0.0, 0.0, 0.0, 0.0, 0.0, 0.0, 0.0, 0.0, 0.0, 0.0, 0.0, 0.0, 0.0, 0.0, 0.0, 0.0, 0.0, 0.0, 0.0, 0.0, 0.0, 0.0, 0.0, 0.0, 0.0, 0.0, 0.0, 0.0, 0.0, 0.0, 0.0, 0.0, 0.0, 0.0, 0.0, 0.0, 0.0, 0.0, 0.0, 0.0, 0.0, 0.0, 0.0, 0.0, 0.0, 0.0, 0.0, 0.0, 0.0, 0.0, 0.0, 0.0, 0.0, 0.0, 0.0, 0.0, 0.0, 0.0, 0.0, 0.0, 0.0, 0.0, 0.0, 0.0, 0.0, 0.0, 0.0, 0.0, 0.0, 0.0, 0.0, 0.0, 0.0, 0.0, 0.0, 0.0, 0.0, 0.0, 0.0, 0.0, 0.0, 0.0, 0.0, 0.0, 0.0, 0.0, 0.0, 0.0, 0.0, 0.0, 0.0, 0.0, 0.0, 0.0, 0.0, 0.0, 0.0, 0.0, 0.0, 0.0, 0.0, 0.0, 0.0, 0.0, 0.0, 0.0, 0.0, 0.0, 0.0, 0.0, 0.0, 0.0, 0.0, 0.0, 0.0, 0.0, 0.0, 0.0, 0.0, 0.0, 0.0, 0.0, 0.0, 0.0, 0.0, 0.0, 0.0, 0.0, 0.0, 0.0, 0.0, 0.0, 0.0, 0.0, 0.0, 0.0, 0.0, 0.0, 0.0, 0.0, 0.0, 0.0, 0.0, 0.0, 0.0, 0.0, 0.0, 0.0, 0.0, 0.0, 0.0, 0.0, 0.0, 0.0, 0.0, 0.0, 0.0, 0.0, 0.0, 0.0, 0.0, 0.0, 0.0, 0.0, 0.0, 0.0, 0.0, 0.0, 0.0, 0.0, 0.0, 0.0, 0.0, 0.0, 0.0, 0.0, 0.0, 0.0, 0.0, 0.0, 0.0, 0.0, 0.0, 0.0, 0.0, 0.0, 0.0, 0.0, 0.0, 0.0, 0.0, 0.0, 0.0, 0.0, 0.0, 0.0, 0.0, 0.0, 0.0, 0.0, 0.0, 0.0, 0.0, 0.0, 0.0, 0.0, 0.0, 0.0, 0.0, 0.0, 0.0, 0.0, 0.0, 0.0, 0.0, 0.0, 0.0, 0.0, 0.0, 0.0, 0.0, 0.0, 0.0, 0.0, 0.0, 0.0, 0.0, 0.0, 0.0, 0.0, 0.0, 0.0, 0.0, 0.0, 0.0, 0.0, 0.0, 0.0, 0.0, 0.0, 0.0, 0.0, 0.0, 0.0, 0.0, 0.0, 0.0, 0.0, 0.0, 0.0, 0.0, 0.0, 0.0, 0.0, 0.0, 0.0, 0.0, 0.0, 0.0, 0.0, 0.0, 0.0, 0.0, 0.0, 0.0, 0.0, 0.0, 0.0, 0.0, 0.0, 0.0, 0.0, 0.0, 0.0, 0.0, 0.0, 0.0, 0.0, 0.0, 0.0, 0.0, 0.0, 0.0, 0.0, 0.0, 0.0, 0.0, 0.0, 0.0, 0.0, 0.0, 0.0, 0.0, 0.0, 0.0, 0.0, 0.0, 0.0, 0.0, 0.0, 0.0, 0.0, 0.0, 0.0, 0.0, 0.0, 0.0, 0.0, 0.0, 0.0, 0.0, 0.0, 0.0, 0.0, 0.0, 0.0, 0.0, 0.0, 0.0, 0.0, 0.0, 0.0, 0.0, 0.0, 0.0, 0.0, 0.0, 0.0, 0.0, 0.0, 0.0, 0.0, 0.0, 0.0, 0.0, 0.0, 0.0, 0.0, 0.0, 0.0, 0.0, 0.0, 0.0, 0.0, 0.0, 0.0, 0.0, 0.0, 0.0, 0.0, 0.0, 0.0, 0.0, 0.0, 0.0, 0.0, 0.0, 0.0, 0.0, 0.0, 0.0, 0.0, 0.0, 0.0, 0.0, 0.0, 0.0, 0.0, 0.0, 0.0, 0.0, 0.0, 0.0, 0.0, 0.0, 0.0, 0.0, 0.0, 0.0, 0.0, 0.0, 0.0, 0.0, 0.0, 0.0, 0.0, 0.0, 0.0, 0.0, 0.0, 0.0, 0.0, 0.0, 0.0, 0.0, 0.0, 0.0, 0.0, 0.0, 0.0, 0.0, 0.0, 0.0, 0.0, 0.0, 0.0, 0.0, 0.0, 0.0, 0.0, 0.0, 0.0, 0.0, 0.0, 0.0, 0.0, 0.0, 0.0, 0.0, 0.0, 0.0, 0.0, 0.0, 0.0, 0.0, 0.0, 0.0, 0.0, 0.0, 0.0, 0.0, 0.0, 0.0, 0.0, 0.0, 0.0, 0.0, 0.0, 0.0, 0.0, 0.0, 0.0, 0.0, 0.0, 0.0, 0.0, 0.0, 0.0, 0.0, 0.0, 0.0, 0.0, 0.0, 0.0, 0.0, 0.0, 0.0, 0.0, 0.0, 0.0, 0.0, 0.0, 0.0, 0.0, 0.0, 0.0, 0.0, 0.0, 0.0, 0.0, 0.0, 0.0, 0.0, 0.0, 0.0, 0.0, 0.0, 0.0, 0.0, 0.0, 0.0, 0.0, 0.0, 0.0, 0.0, 0.0, 0.0, 0.0, 0.0, 0.0, 0.0, 0.0, 0.0, 0.0, 0.0, 0.0, 0.0, 0.0, 0.0, 0.0, 0.0, 0.0, 0.0, 0.0, 0.0, 0.0, 0.0, 0.0, 0.0, 0.0, 0.0, 0.0, 0.0, 0.0, 0.0, 0.0, 0.0, 0.0, 0.0, 0.0, 0.0, 0.0, 0.0, 0.0, 0.0, 0.0, 0.0, 0.0, 0.0, 0.0, 0.0, 0.0, 0.0, 0.0, 0.0, 0.0, 0.0, 0.0, 0.0, 0.0, 0.0, 0.0, 0.0, 0.0, 0.0, 0.0, 0.0, 0.0, 0.0, 0.0, 0.0, 0.0, 0.0, 0.0, 0.0, 0.0, 0.0, 0.0, 0.0, 0.0, 0.0, 0.0, 0.0, 0.0, 0.0, 0.0, 0.0, 0.0, 0.0, 0.0, 0.0, 0.0, 0.0, 0.0, 0.0, 0.0, 0.0, 0.0, 0.0, 0.0, 0.0, 0.0, 0.0, 0.0, 0.0, 0.0, 0.0, 0.0, 0.0, 0.0, 0.0, 0.0, 0.0, 0.0, 0.0, 0.0, 0.0, 0.0, 0.0, 0.0, 0.0, 0.0, 0.0, 0.0, 0.0, 0.0, 0.0, 0.0, 0.0, 0.0, 0.0, 0.0, 0.0, 0.0, 0.0, 0.0, 0.0, 0.0, 0.0, 0.0, 0.0, 0.0, 0.0, 0.0, 0.0, 0.0, 0.0, 0.0, 0.0, 0.0, 0.0, 0.0, 0.0, 0.0, 0.0, 0.0, 0.0, 0.0, 0.0, 0.0, 0.0, 0.0, 0.0, 0.0, 0.0, 0.0, 0.0, 0.0, 0.0, 0.0, 0.0, 0.0, 0.0, 0.0, 0.0, 0.0, 0.0, 0.0, 0.0, 0.0, 0.0, 0.0, 0.0, 0.0, 0.0, 0.0, 0.0, 0.0, 0.0, 0.0, 0.0, 0.0, 0.0, 0.0, 0.0, 0.0, 0.0, 0.0, 0.0, 0.0, 0.0, 0.0, 0.0, 0.0, 0.0, 0.0, 0.0, 0.0, 0.0, 0.0, 0.0, 0.0, 0.0, 0.0, 0.0, 0.0, 0.0, 0.0, 0.0, 0.0, 0.0, 0.0, 0.0, 0.0, 0.0, 0.0, 0.0, 0.0, 0.0, 0.0, 0.0, 0.0, 0.0, 0.0, 0.0, 0.0, 0.0, 0.0, 0.0, 0.0, 0.0, 0.0, 0.0, 0.0, 0.0, 0.0, 0.0, 0.0, 0.0, 0.0, 0.0, 0.0, 0.0, 0.0, 0.0, 0.0, 0.0, 0.0, 0.0, 0.0, 0.0, 0.0, 0.0, 0.0, 0.0, 0.0, 0.0, 0.0, 0.0, 0.0, 0.0, 0.0, 0.0, 0.0, 0.0, 0.0, 0.0, 0.0, 0.0, 0.0, 0.0, 0.0, 0.0, 0.0, 0.0, 0.0, 0.0, 0.0, 0.0, 0.0, 0.0, 0.0, 0.0, 0.0, 0.0, 0.0, 0.0, 0.0, 0.0, 0.0, 0.0, 0.0, 0.0, 0.0, 0.0, 0.0, 0.0, 0.0, 0.0, 0.0, 0.0, 0.0, 0.0, 0.0, 0.0, 0.0, 0.0, 0.0, 0.0, 0.0, 0.0, 0.0, 0.0, 0.0, 0.0, 0.0, 0.0, 0.0, 0.0, 0.0, 0.0, 0.0, 0.0, 0.0, 0.0, 0.0, 0.0, 0.0, 0.0, 0.0, 0.0, 0.0, 0.0, 0.0, 0.0, 0.0, 0.0, 0.0, 0.0, 0.0, 0.0, 0.0, 0.0, 0.0, 0.0, 0.0, 0.0, 0.0, 0.0, 0.0, 0.0, 0.0, 0.0, 0.0, 0.0, 0.0, 0.0, 0.0, 0.0, 0.0, 0.0, 0.0, 0.0, 0.0, 0.0, 0.0, 0.0, 0.0, 0.0, 0.0, 0.0, 0.0, 0.0, 0.0, 0.0, 0.0, 0.0, 0.0, 0.0, 0.0, 0.0, 0.0, 0.0, 0.0, 0.0, 0.0, 0.0, 0.0, 0.0, 0.0, 0.0, 0.0, 0.0, 0.0, 0.0, 0.0, 0.0, 0.0, 0.0, 0.0, 0.0, 0.0, 0.0, 0.0, 0.0, 0.0, 0.0, 0.0, 0.0, 0.0, 0.0, 0.0, 0.0, 0.0, 0.0, 0.0, 0.0, 0.0, 0.0, 0.0, 0.0, 0.0, 0.0, 0.0, 0.0, 0.0, 0.0, 0.0, 0.0, 0.0, 0.0, 0.0, 0.0, 0.0, 0.0, 0.0, 0.0, 0.0, 0.0, 0.0, 0.0, 0.0, 0.0, 0.0, 0.0, 0.0, 0.0, 0.0, 0.0, 0.0, 0.0, 0.0, 0.0, 0.0, 0.0, 0.0, 0.0, 0.0, 0.0, 0.0, 0.0, 0.0, 0.0, 0.0, 0.0, 0.0, 0.0, 0.0, 0.0, 0.0, 0.0, 0.0, 0.0, 0.0, 0.0, 0.0, 0.0, 0.0, 0.0, 0.0, 0.0, 0.0, 0.0, 0.0, 0.0, 0.0, 0.0, 0.0, 0.0, 0.0, 0.0, 0.0, 0.0, 0.0, 0.0, 0.0, 0.0, 0.0, 0.0, 0.0, 0.0, 0.0, 0.0, 0.0, 0.0, 0.0, 0.0, 0.0, 0.0, 0.0, 0.0, 0.0, 0.0, 0.0, 0.0, 0.0, 0.0, 0.0, 0.0, 0.0, 0.0, 0.0, 0.0, 0.0, 0.0, 0.0, 0.0, 0.0, 0.0, 0.0, 0.0, 0.0, 0.0, 0.0, 0.0, 0.0, 0.0, 0.0, 0.0, 0.0, 0.0, 0.0, 0.0, 0.0, 0.0, 0.0, 0.0, 0.0, 0.0, 0.0, 0.0, 0.0, 0.0, 0.0, 0.0, 0.0, 0.0, 0.0, 0.0, 0.0, 0.0, 0.0, 0.0, 0.0, 0.0, 0.0, 0.0, 0.0, 0.0, 0.0, 0.0, 0.0, 0.0, 0.0, 0.0, 0.0, 0.0, 0.0, 0.0, 0.0, 0.0, 0.0, 0.0, 0.0, 0.0, 0.0, 0.0, 0.0, 0.0, 0.0, 0.0, 0.0, 0.0, 0.0, 0.0, 0.0, 0.0, 0.0, 0.0, 0.0, 0.0, 0.0, 0.0, 0.0, 0.0, 0.0, 0.0, 0.0, 0.0, 0.0, 0.0, 0.0, 0.0, 0.0, 0.0, 0.0, 0.0, 0.0, 0.0, 0.0, 0.0, 0.0, 0.0, 0.0, 0.0, 0.0, 0.0, 0.0, 0.0, 0.0, 0.0, 0.0, 0.0, 0.0, 0.0, 0.0, 0.0, 0.0, 0.0, 0.0, 0.0, 0.0, 0.0, 0.0, 0.0, 0.0, 0.0, 0.0, 0.0, 0.0, 0.0, 0.0, 0.0, 0.0, 0.0, 0.0, 0.0, 0.0, 0.0, 0.0, 0.0, 0.0, 0.0, 0.0, 0.0, 0.0, 0.0, 0.0, 0.0, 0.0, 0.0, 0.0, 0.0, 0.0, 0.0, 0.0, 0.0, 0.0, 0.0, 0.0, 0.0, 0.0, 0.0, 0.0, 0.0, 0.0, 0.0, 0.0, 0.0, 0.0, 0.0, 0.0, 0.0, 0.0, 0.0, 0.0, 0.0, 0.0, 0.0, 0.0, 0.0, 0.0, 0.0, 0.0, 0.0, 0.0, 0.0, 0.0, 0.0, 0.0, 0.0, 0.0, 0.0, 0.0, 0.0, 0.0, 0.0, 0.0, 0.0, 0.0, 0.0, 0.0, 0.0, 0.0, 0.0, 0.0, 0.0, 0.0, 0.0, 0.0, 0.0, 0.0, 0.0, 0.0, 0.0, 0.0, 0.0, 0.0, 0.0, 0.0, 0.0, 0.0, 0.0, 0.0, 0.0, 0.0, 0.0, 0.0, 0.0, 0.0, 0.0, 0.0, 0.0, 0.0, 0.0, 0.0, 0.0, 0.0, 0.0, 0.0, 0.0, 0.0, 0.0, 0.0, 0.0, 0.0, 0.0, 0.0, 0.0, 0.0, 0.0, 0.0, 0.0, 0.0, 0.0, 0.0, 0.0, 0.0, 0.0, 0.0, 0.0, 0.0, 0.0, 0.0, 0.0, 0.0, 0.0, 0.0, 0.0, 0.0, 0.0, 0.0, 0.0, 0.0, 0.0, 0.0, 0.0, 0.0, 0.0, 0.0, 0.0, 0.0, 0.0, 0.0, 0.0, 0.0, 0.0, 0.0, 0.0, 0.0, 0.0, 0.0, 0.0, 0.0, 0.0, 0.0, 0.0, 0.0, 0.0, 0.0, 0.0, 0.0, 0.0, 0.0, 0.0, 0.0, 0.0, 0.0, 0.0, 0.0, 0.0, 0.0, 0.0, 0.0, 0.0, 0.0, 0.0, 0.0, 0.0, 0.0, 0.0, 0.0, 0.0, 0.0, 0.0, 0.0, 0.0, 0.0, 0.0, 0.0, 0.0, 0.0, 0.0, 0.0, 0.0, 0.0, 0.0, 0.0, 0.0, 0.0, 0.0, 0.0, 0.0, 0.0, 0.0, 0.0, 0.0, 0.0, 0.0, 0.0, 0.0, 0.0, 0.0, 0.0, 0.0, 0.0, 0.0, 0.0, 0.0, 0.0, 0.0, 0.0, 0.0, 0.0, 0.0, 0.0, 0.0, 0.0, 0.0, 0.0, 0.0, 0.0, 0.0, 0.0, 0.0, 0.0, 0.0, 0.0, 0.0, 0.0, 0.0, 0.0, 0.0, 0.0, 0.0, 0.0, 0.0, 0.0, 0.0, 0.0, 0.0, 0.0, 0.0, 0.0, 0.0, 0.0, 0.0, 0.0, 0.0, 0.0, 0.0, 0.0, 0.0, 0.0, 0.0, 0.0, 0.0, 0.0, 0.0, 0.0, 0.0, 0.0, 0.0, 0.0, 0.0, 0.0, 0.0, 0.0, 0.0, 0.0, 0.0, 0.0, 0.0, 0.0, 0.0, 0.0, 0.0, 0.0, 0.0, 0.0, 0.0, 0.0, 0.0, 0.0, 0.0, 0.0, 0.0, 0.0, 0.0, 0.0, 0.0, 0.0, 0.0, 0.0, 0.0, 0.0, 0.0, 0.0, 0.0, 0.0, 0.0, 0.0, 0.0, 0.0, 0.0, 0.0, 0.0, 0.0, 0.0, 0.0, 0.0, 0.0, 0.0, 0.0, 0.0, 0.0, 0.0, 0.0, 0.0, 0.0, 0.0, 0.0, 0.0, 0.0, 0.0, 0.0, 0.0, 0.0, 0.0, 0.0, 0.0, 0.0, 0.0, 0.0, 0.0, 0.0, 0.0, 0.0, 0.0, 0.0, 0.0, 0.0, 0.0, 0.0, 0.0, 0.0, 0.0, 0.0, 0.0, 0.0, 0.0, 0.0, 0.0, 0.0, 0.0, 0.0, 0.0, 0.0, 0.0, 0.0, 0.0, 0.0, 0.0, 0.0, 0.0, 0.0, 0.0, 0.0, 0.0, 0.0, 0.0, 0.0, 0.0, 0.0, 0.0, 0.0, 0.0, 0.0, 0.0, 0.0, 0.0, 0.0, 0.0, 0.0, 0.0, 0.0, 0.0, 0.0, 0.0, 0.0, 0.0, 0.0, 0.0, 0.0, 0.0, 0.0, 0.0, 0.0, 0.0, 0.0, 0.0, 0.0, 0.0, 0.0, 0.0, 0.0, 0.0, 0.0, 0.0, 0.0, 0.0, 0.0, 0.0, 0.0, 0.0, 0.0, 0.0, 0.0, 0.0, 0.0, 0.0, 0.0, 0.0, 0.0, 0.0, 0.0, 0.0, 0.0, 0.0, 0.0, 0.0, 0.0, 0.0, 0.0, 0.0, 0.0, 0.0, 0.0, 0.0, 0.0, 0.0, 0.0, 0.0, 0.0, 0.0, 0.0, 0.0, 0.0, 0.0, 0.0, 0.0, 0.0, 0.0, 0.0, 0.0, 0.0, 0.0, 0.0, 0.0, 0.0, 0.0, 0.0, 0.0, 0.0, 0.0, 0.0, 0.0, 0.0, 0.0, 0.0, 0.0, 0.0, 0.0, 0.0, 0.0, 0.0, 0.0, 0.0, 0.0, 0.0, 0.0, 0.0, 0.0, 0.0, 0.0, 0.0, 0.0, 0.0, 0.0, 0.0, 0.0, 0.0, 0.0, 0.0, 0.0, 0.0, 0.0, 0.0, 0.0, 0.0, 0.0, 0.0, 0.0, 0.0, 0.0, 0.0, 0.0, 0.0, 0.0, 0.0, 0.0, 0.0, 0.0, 0.0, 0.0, 0.0, 0.0, 0.0, 0.0, 0.0, 0.0, 0.0, 0.0, 0.0, 0.0, 0.0, 0.0, 0.0, 0.0, 0.0, 0.0, 0.0, 0.0, 0.0, 0.0, 0.0, 0.0, 0.0, 0.0, 0.0, 0.0, 0.0, 0.0, 0.0, 0.0, 0.0, 0.0, 0.0, 0.0, 0.0, 0.0, 0.0, 0.0, 0.0, 0.0, 0.0, 0.0, 0.0, 0.0, 0.0, 0.0, 0.0, 0.0, 0.0, 0.0, 0.0, 0.0, 0.0, 0.0, 0.0, 0.0, 0.0, 0.0, 0.0, 0.0, 0.0, 0.0, 0.0, 0.0, 0.0, 0.0, 0.0, 0.0, 0.0, 0.0, 0.0, 0.0, 0.0, 0.0, 0.0, 0.0, 0.0, 0.0, 0.0, 0.0, 0.0, 0.0, 0.0, 0.0, 0.0, 0.0, 0.0, 0.0, 0.0, 0.0, 0.0, 0.0, 0.0, 0.0, 0.0, 0.0, 0.0, 0.0, 0.0, 0.0, 0.0, 0.0, 0.0, 0.0, 0.0, 0.0, 0.0, 0.0, 0.0, 0.0, 0.0, 0.0, 0.0, 0.0, 0.0, 0.0, 0.0, 0.0, 0.0, 0.0, 0.0, 0.0, 0.0, 0.0, 0.0, 0.0, 0.0, 0.0, 0.0, 0.0, 0.0, 0.0, 0.0, 0.0, 0.0, 0.0, 0.0, 0.0, 0.0, 0.0, 0.0, 0.0, 0.0, 0.0, 0.0, 0.0, 0.0, 0.0, 0.0, 0.0, 0.0, 0.0, 0.0, 0.0, 0.0, 0.0, 0.0, 0.0, 0.0, 0.0, 0.0, 0.0, 0.0, 0.0, 0.0, 0.0, 0.0, 0.0, 0.0, 0.0, 0.0, 0.0, 0.0, 0.0, 0.0, 0.0, 0.0, 0.0, 0.0, 0.0, 0.0, 0.0, 0.0, 0.0, 0.0, 0.0, 0.0, 0.0, 0.0, 0.0, 0.0, 0.0, 0.0, 0.0, 0.0, 0.0, 0.0, 0.0, 0.0, 0.0, 0.0, 0.0, 0.0, 0.0, 0.0, 0.0, 0.0, 0.0, 0.0, 0.0, 0.0, 0.0, 0.0, 0.0, 0.0, 0.0, 0.0, 0.0, 0.0, 0.0, 0.0, 0.0, 0.0, 0.0, 0.0, 0.0, 0.0, 0.0, 0.0, 0.0, 0.0, 0.0, 0.0, 0.0, 0.0, 0.0, 0.0, 0.0, 0.0, 0.0, 0.0, 0.0, 0.0, 0.0, 0.0, 0.0, 0.0, 0.0, 0.0, 0.0, 0.0, 0.0, 0.0, 0.0, 0.0, 0.0, 0.0, 0.0, 0.0, 0.0, 0.0, 0.0, 0.0, 0.0, 0.0, 0.0, 0.0, 0.0, 0.0, 0.0, 0.0, 0.0, 0.0, 0.0, 0.0, 0.0, 0.0, 0.0, 0.0, 0.0, 0.0, 0.0, 0.0, 0.0, 0.0, 0.0, 0.0, 0.0, 0.0, 0.0, 0.0, 0.0, 0.0, 0.0, 0.0, 0.0, 0.0, 0.0, 0.0, 0.0, 0.0, 0.0, 0.0, 0.0, 0.0, 0.0, 0.0, 0.0, 0.0, 0.0, 0.0, 0.0, 0.0, 0.0, 0.0, 0.0, 0.0, 0.0, 0.0, 0.0, 0.0, 0.0, 0.0, 0.0, 0.0, 0.0, 0.0, 0.0, 0.0, 0.0, 0.0, 0.0, 0.0, 0.0, 0.0, 0.0, 0.0, 0.0, 0.0, 0.0, 0.0, 0.0, 0.0, 0.0, 0.0, 0.0, 0.0, 0.0, 0.0, 0.0, 0.0, 0.0, 0.0, 0.0, 0.0, 0.0, 0.0, 0.0, 0.0, 0.0, 0.0, 0.0, 0.0, 0.0, 0.0, 0.0, 0.0, 0.0, 0.0, 0.0, 0.0, 0.0, 0.0, 0.0, 0.0, 0.0, 0.0, 0.0, 0.0, 0.0, 0.0, 0.0, 0.0, 0.0, 0.0, 0.0, 0.0, 0.0, 0.0, 0.0, 0.0, 0.0, 0.0, 0.0, 0.0, 0.0, 0.0, 0.0, 0.0, 0.0, 0.0, 0.0, 0.0, 0.0])
me_cube_002.materials.append(mat_material_001)
me_cube_002.use_remesh_preserve_volume = False
me_cube_002.use_remesh_preserve_attributes = False
me_cube_002.use_mirror_x = True
me_cube_002.update()

# ---- objects
ob_point_003 = bpy.data.objects.new('Point.003', light_point_003)
ob_point_002 = bpy.data.objects.new('Point.002', light_point_002)
ob_point_001 = bpy.data.objects.new('Point.001', light_point_001)
ob_point = bpy.data.objects.new('Point', light_point)
ob_cube = bpy.data.objects.new('Cube', me_cube_002)
ob_lamp = bpy.data.objects.new('Lamp', light_lamp)
ob_camera = bpy.data.objects.new('Camera', cam_camera)

# ---- transforms, parenting, visibility, modifiers, constraints
ob_point_003.location = (-0.1322, -0.002484, 1.674)
ob_point_003.lineart.crease_threshold = 0.0
ob_point_002.location = (-1.547, -0.002484, 0.7133)
ob_point_002.lineart.crease_threshold = 0.0
ob_point_001.location = (1.362, 0.002795, 0.7133)
ob_point_001.lineart.crease_threshold = 0.0
ob_point.location = (-0.1533, -0.636, 0.7133)
ob_point.lineart.crease_threshold = 0.0
ob_cube.location = (-0.0887, 8.308e-08, -0.003172)
ob_cube.lineart.crease_threshold = 0.0
ob_cube.use_mesh_mirror_x = True
ob_lamp.location = (4.076, 1.005, 5.904)
ob_lamp.rotation_euler = (0.6503, 0.05522, 1.866)
ob_lamp.lock_rotations_4d = False
ob_lamp.empty_display_type = 'ARROWS'
ob_lamp.color = (0.0, 0.0, 0.0, 0.0)
ob_lamp.lineart.crease_threshold = 0.0
ob_camera.location = (7.481, -6.508, 5.344)
ob_camera.rotation_euler = (1.109, 0.01082, 0.8149)
ob_camera.lock_rotations_4d = False
ob_camera.empty_display_type = 'ARROWS'
ob_camera.color = (0.0, 0.0, 0.0, 0.0)
ob_camera.display_type = 'WIRE'
ob_camera.lineart.crease_threshold = 0.0

# ---- collection membership
col_collection_1.objects.link(ob_point_003)
col_collection_1.objects.link(ob_point_002)
col_collection_1.objects.link(ob_point_001)
col_collection_1.objects.link(ob_point)
col_collection_1.objects.link(ob_cube)
col_collection_1.objects.link(ob_lamp)
col_collection_1.objects.link(ob_camera)

# ---- scene / render settings (as saved in the file)
scene.camera = ob_camera
scene.frame_start = 1; scene.frame_end = 250; scene.frame_set(1)
scene.render.engine = 'BLENDER_EEVEE_NEXT'
scene.render.dither_intensity = 0.0
scene.cycles.use_denoising = False
scene.cycles.samples = 10
scene.cycles.sampling_pattern = 'TABULATED_SOBOL'
scene.cycles.light_sampling_threshold = 0.0
scene.cycles.use_adaptive_sampling = False
scene.cycles.use_light_tree = False
scene.cycles.blur_glossy = 0.0
scene.cycles.volume_bounces = 1
scene.cycles.pixel_filter_type = 'GAUSSIAN'
scene.cycles.sample_clamp_indirect = 0.0
scene.view_settings.view_transform = 'Standard'
bpy.context.view_layer.update()
